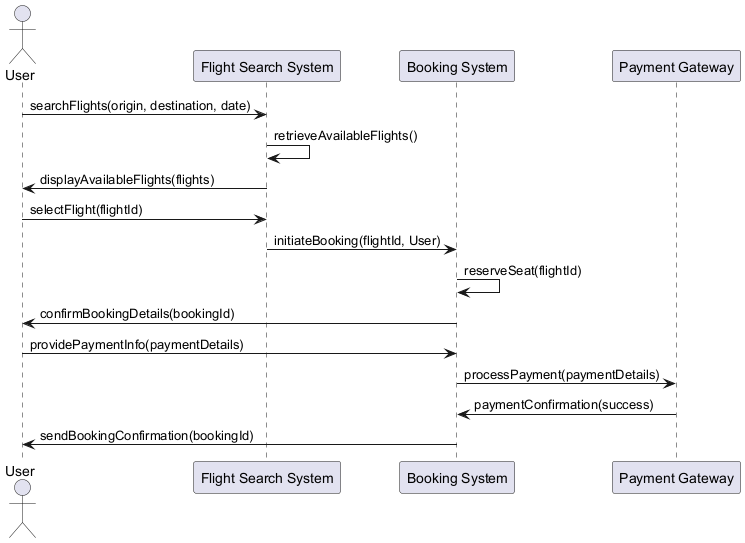

The diagram above was rendered by PlantUML. Its source (embedded in the PNG):
@startuml
actor User
participant "Flight Search System" as FSS
participant "Booking System" as BS
participant "Payment Gateway" as PG

User -> FSS: searchFlights(origin, destination, date)
FSS -> FSS: retrieveAvailableFlights()
FSS -> User: displayAvailableFlights(flights)

User -> FSS: selectFlight(flightId)
FSS -> BS: initiateBooking(flightId, User)
BS -> BS: reserveSeat(flightId)
BS -> User: confirmBookingDetails(bookingId)

User -> BS: providePaymentInfo(paymentDetails)
BS -> PG: processPayment(paymentDetails)
PG -> BS: paymentConfirmation(success)
BS -> User: sendBookingConfirmation(bookingId)

@enduml